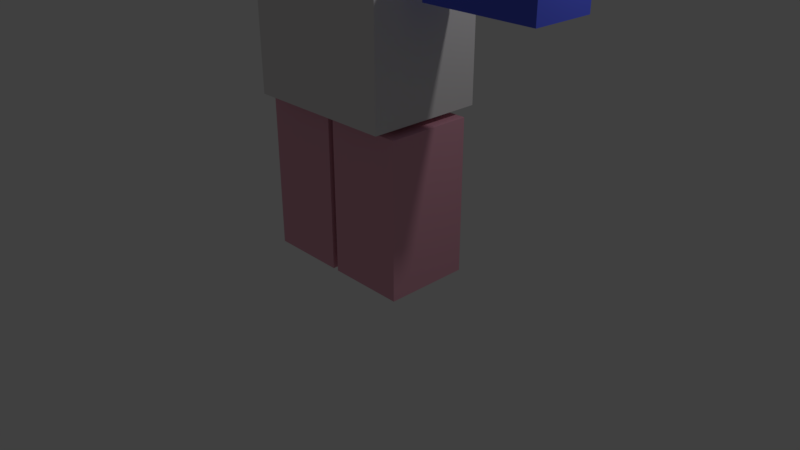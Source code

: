 # Source: BasicClone.blend  (saved by Blender 2.79.0; exported with 4.5.12 LTS)
import bpy
from mathutils import Matrix  # noqa: F401  (used for matrix-valued properties, if any)

bpy.ops.wm.read_factory_settings(use_empty=True)
scene = bpy.context.scene
scene.name = 'Untitled'

# ---- collections
col_collection_1 = bpy.data.collections.new('Collection 1'); scene.collection.children.link(col_collection_1)

# ---- materials (node trees are filled in below, after node groups)
mat_legs = bpy.data.materials.new('Legs')
mat_legs.alpha_threshold = 0.0
mat_legs.use_transparent_shadow = False
mat_legs.diffuse_color = (0.8, 0.3853, 0.4833, 1.0)
mat_legs.roughness = 0.5
mat_arms = bpy.data.materials.new('Arms')
mat_arms.alpha_threshold = 0.0
mat_arms.use_transparent_shadow = False
mat_arms.diffuse_color = (0.09637, 0.1285, 0.8, 1.0)
mat_arms.roughness = 0.5
mat_material = bpy.data.materials.new('Material')
mat_material.alpha_threshold = 0.0
mat_material.use_transparent_shadow = False
mat_material.diffuse_color = (0.8, 0.7761, 0.7761, 1.0)
mat_material.roughness = 0.5
mat_material.line_color = (0.0, 0.0, 0.0, 1.0)

# ---- material node trees

# ---- world
world_world = bpy.data.worlds.new('World'); scene.world = world_world
world_world.color = (0.05088, 0.05088, 0.05088)
world_world.use_sun_shadow = False
world_world.sun_shadow_jitter_overblur = 0.0
world_world.cycles.sampling_method = 'MANUAL'

# ---- cameras
cam_camera = bpy.data.cameras.new('Camera')
cam_camera.clip_end = 100.0
cam_camera.lens = 35.0
cam_camera.sensor_width = 32.0
cam_camera.sensor_height = 18.0
cam_camera.ortho_scale = 7.314
cam_camera.dof.focus_distance = 0.0
cam_camera.dof.aperture_fstop = 128.0

# ---- lights
light_lamp = bpy.data.lights.new('Lamp', 'POINT')
light_lamp.transmission_factor = 0.0
light_lamp.cutoff_distance = 30.0
light_lamp.energy = 100.0
light_lamp.shadow_buffer_clip_start = 1.001
light_lamp.shadow_soft_size = 0.1
light_lamp.shadow_maximum_resolution = 0.006
light_lamp.use_absolute_resolution = True

# ---- meshes
me_cube_008 = bpy.data.meshes.new('Cube.008')
me_cube_008.from_pydata([(1.0, 1.0, -1.0), (1.0, -1.0, -1.0), (-1.0, -1.0, -1.0), (-1.0, 1.0, -1.0), (1.0, 1.0, 1.0), (1.0, -1.0, 1.0), (-1.0, -1.0, 1.0), (-1.0, 1.0, 1.0), (-0.7196, 1.512, 2.967), (-0.7197, 1.509, 2.484), (0.7197, 1.51, 2.484), (0.7198, 1.512, 2.967), (-0.7199, 4.298, 2.963), (-0.72, 4.295, 2.48), (0.7193, 4.296, 2.48), (0.7195, 4.298, 2.963), (1.0, -1.158, -1.0), (1.0, -3.158, -1.0), (-0.9999, -3.158, -1.0), (-0.9999, -1.158, -1.0), (1.0, -1.158, 1.0), (1.0, -3.158, 1.0), (-0.9999, -3.158, 1.0), (-0.9999, -1.158, 1.0), (-0.7196, -3.718, 2.458), (-0.7197, -3.72, 2.941), (0.7196, -3.72, 2.941), (0.7197, -3.718, 2.458), (-0.7193, -6.504, 2.454), (-0.7194, -6.507, 2.938), (0.7199, -6.506, 2.938), (0.7201, -6.504, 2.454), (1.243, 0.2758, 3.188), (1.243, -2.434, 3.188), (-1.243, -2.434, 3.188), (-1.243, 0.2758, 3.188), (1.243, 0.2758, 4.569), (1.243, -2.434, 4.569), (-1.243, -2.434, 4.569), (-1.243, 0.2758, 4.569), (1.356, 0.8828, 1.086), (1.356, -3.041, 1.086), (-1.356, -3.041, 1.086), (-1.356, 0.8828, 1.086), (1.356, 0.8828, 3.086), (1.356, -3.041, 3.086), (-1.356, -3.041, 3.086), (-1.356, 0.8828, 3.086)], [], [(0, 1, 2, 3), (4, 7, 6, 5), (0, 4, 5, 1), (1, 5, 6, 2), (2, 6, 7, 3), (4, 0, 3, 7), (8, 9, 10, 11), (12, 15, 14, 13), (8, 12, 13, 9), (9, 13, 14, 10), (10, 14, 15, 11), (12, 8, 11, 15), (16, 17, 18, 19), (20, 23, 22, 21), (16, 20, 21, 17), (17, 21, 22, 18), (18, 22, 23, 19), (20, 16, 19, 23), (24, 25, 26, 27), (28, 31, 30, 29), (24, 28, 29, 25), (25, 29, 30, 26), (26, 30, 31, 27), (28, 24, 27, 31), (32, 33, 34, 35), (36, 39, 38, 37), (32, 36, 37, 33), (33, 37, 38, 34), (34, 38, 39, 35), (36, 32, 35, 39), (40, 41, 42, 43), (44, 47, 46, 45), (40, 44, 45, 41), (41, 45, 46, 42), (42, 46, 47, 43), (44, 40, 43, 47)])
me_cube_008.polygons.foreach_set('material_index', [0, 0, 0, 0, 0, 0, 1, 1, 1, 1, 1, 1, 0, 0, 0, 0, 0, 0, 1, 1, 1, 1, 1, 1, 2, 2, 2, 2, 2, 2, 2, 2, 2, 2, 2, 2])
me_cube_008.materials.append(mat_legs)
me_cube_008.materials.append(mat_arms)
me_cube_008.materials.append(mat_material)
me_cube_008.use_remesh_preserve_volume = False
me_cube_008.use_remesh_preserve_attributes = False
me_cube_008.use_mirror_vertex_groups = False
me_cube_008.update()
arm_armature = bpy.data.armatures.new('Armature')  # bones are not reproduced

# ---- objects
ob_armature = bpy.data.objects.new('Armature', arm_armature)
ob_leftleg = bpy.data.objects.new('LeftLeg', me_cube_008)
ob_lamp = bpy.data.objects.new('Lamp', light_lamp)
ob_camera = bpy.data.objects.new('Camera', cam_camera)

# ---- transforms, parenting, visibility, modifiers, constraints
ob_armature.location = (0.0, 0.0, 2.1)
ob_armature.show_in_front = True
ob_armature.lineart.crease_threshold = 0.0
ob_leftleg.parent = ob_armature
ob_leftleg.matrix_parent_inverse = Matrix(((1.0, 0.0, 0.0, -0.0), (0.0, 1.0, 0.0, -0.0), (0.0, 0.0, 1.0, -2.1), (0.0, 0.0, 0.0, 1.0)))
ob_leftleg.location = (0.55, -5.115e-05, 0.9852)
ob_leftleg.rotation_euler = (0.0, -0.0, -1.571)
ob_leftleg.scale = (0.5555, 0.5097, 1.0)
ob_leftleg.lock_rotations_4d = False
ob_leftleg.empty_display_type = 'ARROWS'
ob_leftleg.lineart.crease_threshold = 0.0
_vg = ob_leftleg.vertex_groups.new(name='body')
for _i, _w in zip([4, 5, 6, 7, 20, 21, 22, 23, 40, 41, 42, 43, 44, 45, 46, 47], [2.807e-05, 3.306e-06, 2.22e-06, 0.0, 3.59e-18, 4.107e-06, 0.0008372, 0.0, 1.0, 1.0, 1.0, 1.0, 0.9956, 0.9689, 0.9836, 0.9999]): _vg.add([_i], _w, 'REPLACE')
_vg = ob_leftleg.vertex_groups.new(name='neck')
for _i, _w in zip([44, 45, 46, 47], [0.9372, 0.967, 0.9079, 0.999]): _vg.add([_i], _w, 'REPLACE')
_vg = ob_leftleg.vertex_groups.new(name='head')
_vg.add([32, 33, 34, 35, 36, 37, 38, 39], 1.0, 'REPLACE')
_vg = ob_leftleg.vertex_groups.new(name='arm.upper.l')
for _i, _w in zip([8, 9, 10, 11, 40, 41, 42, 43, 44, 45, 46, 47], [0.4862, 0.486, 0.4882, 0.488, 0.0, 0.0, 0.0, 2.147e-08, 4.439e-16, 0.0, 3.336e-12, 4.598e-29]): _vg.add([_i], _w, 'REPLACE')
_vg = ob_leftleg.vertex_groups.new(name='arm.lower.l')
for _i, _w in zip([12, 12, 12, 13, 13, 13, 14, 14, 14, 15, 15, 15, 40, 40, 41, 41, 42, 43, 43, 44, 44, 45, 46, 47], [0.4809, 0.4809, 0.9873, 0.4831, 0.4831, 0.9999, 0.4912, 0.4912, 1.0, 0.493, 0.493, 0.9899, 2.691e-05, 0.4347, 0.0002217, 0.01045, 0.0, 1.291e-21, 0.04016, 0.001944, 0.04503, 0.0, 0.0, 0.0003086]): _vg.add([_i], _w, 'REPLACE')
_vg = ob_leftleg.vertex_groups.new(name='leg.upper.l')
for _i, _w in zip([0, 4, 5, 6, 7, 40, 41, 42, 43, 44, 45, 46, 47], [0.004291, 0.8222, 0.1551, 0.8172, 0.9095, 6.818e-07, 0.0, 2.552e-15, 4.533e-17, 0.0, 0.0, 0.0, 8.228e-10]): _vg.add([_i], _w, 'REPLACE')
_vg = ob_leftleg.vertex_groups.new(name='leg.lower.l')
for _i, _w in zip([0, 1, 2, 3, 6, 7], [0.02995, 0.02242, 0.4589, 0.4705, 0.008769, 0.002587]): _vg.add([_i], _w, 'REPLACE')
_vg = ob_leftleg.vertex_groups.new(name='foot.l')
for _i, _w in zip([0, 1, 2, 3, 4, 5, 6, 7], [0.9272, 0.9326, 0.5159, 0.5112, 0.05576, 0.03308, 0.02788, 0.02062]): _vg.add([_i], _w, 'REPLACE')
_vg = ob_leftleg.vertex_groups.new(name='Bone.005')
for _i, _w in zip([8, 9, 10, 11, 40, 43, 44, 46, 47], [0.4862, 0.486, 0.4882, 0.488, 0.0, 1.211e-11, 1.786e-19, 0.0447, 2.705e-23]): _vg.add([_i], _w, 'REPLACE')
_vg = ob_leftleg.vertex_groups.new(name='arm.lower.l')
_vg = ob_leftleg.vertex_groups.new(name='arm.upper.r')
for _i, _w in zip([24, 25, 26, 27, 28, 29, 30, 31, 40, 41, 42, 43, 44, 45, 46, 47], [0.9468, 0.9479, 0.9554, 0.9529, 0.06796, 0.06114, 0.0167, 0.009624, 0.0, 1.01e-08, 0.0, 0.0, 3.911e-11, 3.709e-05, 0.0002864, 0.0]): _vg.add([_i], _w, 'REPLACE')
_vg = ob_leftleg.vertex_groups.new(name='arm.lower.r')
for _i, _w in zip([12, 13, 14, 15, 24, 25, 26, 27, 28, 29, 30, 31, 40, 41, 42, 45, 46], [7.425e-09, 2.223e-11, 0.0008631, 3.936e-14, 0.05318, 0.05209, 0.03916, 0.04423, 0.932, 0.9389, 0.9667, 0.9702, 0.0, 0.0, 0.0, 0.0, 0.0]): _vg.add([_i], _w, 'REPLACE')
_vg = ob_leftleg.vertex_groups.new(name='leg.upper.r')
for _i, _w in zip([16, 17, 20, 21, 22, 23, 40, 41, 42, 43, 44, 45, 46, 47], [0.01138, 0.004987, 0.8304, 0.9174, 0.81, 0.1549, 1.64e-08, 2.165e-19, 9.879e-18, 2.928e-07, 0.0, 1.342e-07, 1.773e-06, 0.0]): _vg.add([_i], _w, 'REPLACE')
_vg = ob_leftleg.vertex_groups.new(name='leg.lower.r')
for _i, _w in zip([16, 17, 18, 19, 22], [0.03646, 0.01801, 0.4613, 0.4689, 0.005816]): _vg.add([_i], _w, 'REPLACE')
_vg = ob_leftleg.vertex_groups.new(name='foot.r')
for _i, _w in zip([16, 17, 18, 19, 20, 21, 22, 23, 40, 41, 42, 43, 44, 45, 46, 47], [0.9212, 0.9372, 0.5152, 0.5114, 0.05726, 0.05092, 0.02591, 0.003419, 0.0, 0.0, 0.0, 0.0, 2.521e-12, 0.0, 0.0, 0.0]): _vg.add([_i], _w, 'REPLACE')
_vg = ob_leftleg.vertex_groups.new(name='arm.upper.l.001')
for _i, _w in zip([8, 9, 10, 12, 13, 14, 15], [0.0002012, 1.379e-15, 0.03803, 0.9998, 1.0, 1.0, 0.9931]): _vg.add([_i], _w, 'REPLACE')
_vg = ob_leftleg.vertex_groups.new(name='Arm.L.IK')
for _i, _w in zip([40, 41, 44, 45, 46, 47], [0.0, 0.0, 0.0, 0.0, 0.0, 0.0]): _vg.add([_i], _w, 'REPLACE')
_m = ob_leftleg.modifiers.new('Armature', 'ARMATURE')
_m.object = ob_armature
ob_lamp.location = (4.076, 1.005, 5.904)
ob_lamp.lock_rotations_4d = False
ob_lamp.empty_display_type = 'ARROWS'
ob_lamp.color = (0.0, 0.0, 0.0, 0.0)
ob_lamp.lineart.crease_threshold = 0.0
ob_camera.location = (7.481, -6.508, 5.344)
ob_camera.rotation_euler = (1.109, 0.0, 0.8149)
ob_camera.lock_rotations_4d = False
ob_camera.empty_display_type = 'ARROWS'
ob_camera.color = (0.0, 0.0, 0.0, 0.0)
ob_camera.display_type = 'WIRE'
ob_camera.lineart.crease_threshold = 0.0

# ---- collection membership
col_collection_1.objects.link(ob_armature)
col_collection_1.objects.link(ob_leftleg)
col_collection_1.objects.link(ob_lamp)
col_collection_1.objects.link(ob_camera)

# ---- scene / render settings (as saved in the file)
scene.camera = ob_camera
scene.frame_start = 280; scene.frame_end = 285; scene.frame_set(280)
scene.render.engine = 'BLENDER_EEVEE_NEXT'
scene.render.resolution_percentage = 50
scene.render.dither_intensity = 0.0
scene.cycles.use_denoising = False
scene.cycles.samples = 128
scene.cycles.sampling_pattern = 'TABULATED_SOBOL'
scene.cycles.use_adaptive_sampling = False
scene.cycles.use_light_tree = False
scene.cycles.blur_glossy = 0.0
scene.cycles.sample_clamp_indirect = 0.0
scene.view_settings.view_transform = 'Standard'
bpy.context.view_layer.update()

